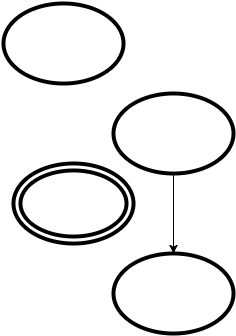

The diagram above was exported from draw.io. Its source (the exported page's mxGraphModel, read from the mxfile embedded in the PNG):
<mxGraphModel dx="768" dy="744" grid="1" gridSize="10" guides="1" tooltips="1" connect="1" arrows="1" fold="1" page="1" pageScale="1" pageWidth="826" pageHeight="1169" background="#ffffff" math="0" shadow="0">
  <root>
    <mxCell id="0" />
    <mxCell id="1" parent="0" />
    <mxCell id="2" value="" style="edgeStyle=orthogonalEdgeStyle;rounded=0;comic=0;html=1;jettySize=auto;orthogonalLoop=1;fontColor=#000000;" edge="1" source="3" target="6" parent="1">
      <mxGeometry x="350" y="280" as="geometry" />
    </mxCell>
    <mxCell id="3" value="" style="ellipse;whiteSpace=wrap;html=1;rounded=1;shadow=0;strokeColor=#000000;strokeWidth=4;fillColor=#ffffff;gradientColor=none;fontColor=#000000;" vertex="1" parent="1">
      <mxGeometry x="290" y="200" width="120" height="80" as="geometry" />
    </mxCell>
    <mxCell id="4" value="" style="ellipse;whiteSpace=wrap;html=1;rounded=1;shadow=0;strokeColor=#000000;strokeWidth=4;fillColor=#ffffff;gradientColor=none;fontColor=#000000;" vertex="1" parent="1">
      <mxGeometry x="180" y="110" width="120" height="80" as="geometry" />
    </mxCell>
    <mxCell id="5" value="" style="ellipse;shape=doubleEllipse;whiteSpace=wrap;html=1;rounded=1;shadow=0;strokeColor=#000000;strokeWidth=4;fillColor=#ffffff;gradientColor=none;fontColor=#000000;" vertex="1" parent="1">
      <mxGeometry x="190" y="270" width="120" height="80" as="geometry" />
    </mxCell>
    <mxCell id="6" value="" style="ellipse;whiteSpace=wrap;html=1;rounded=1;shadow=0;strokeColor=#000000;strokeWidth=4;fillColor=#ffffff;gradientColor=none;fontColor=#000000;" vertex="1" parent="1">
      <mxGeometry x="290" y="360" width="120" height="80" as="geometry" />
    </mxCell>
  </root>
</mxGraphModel>